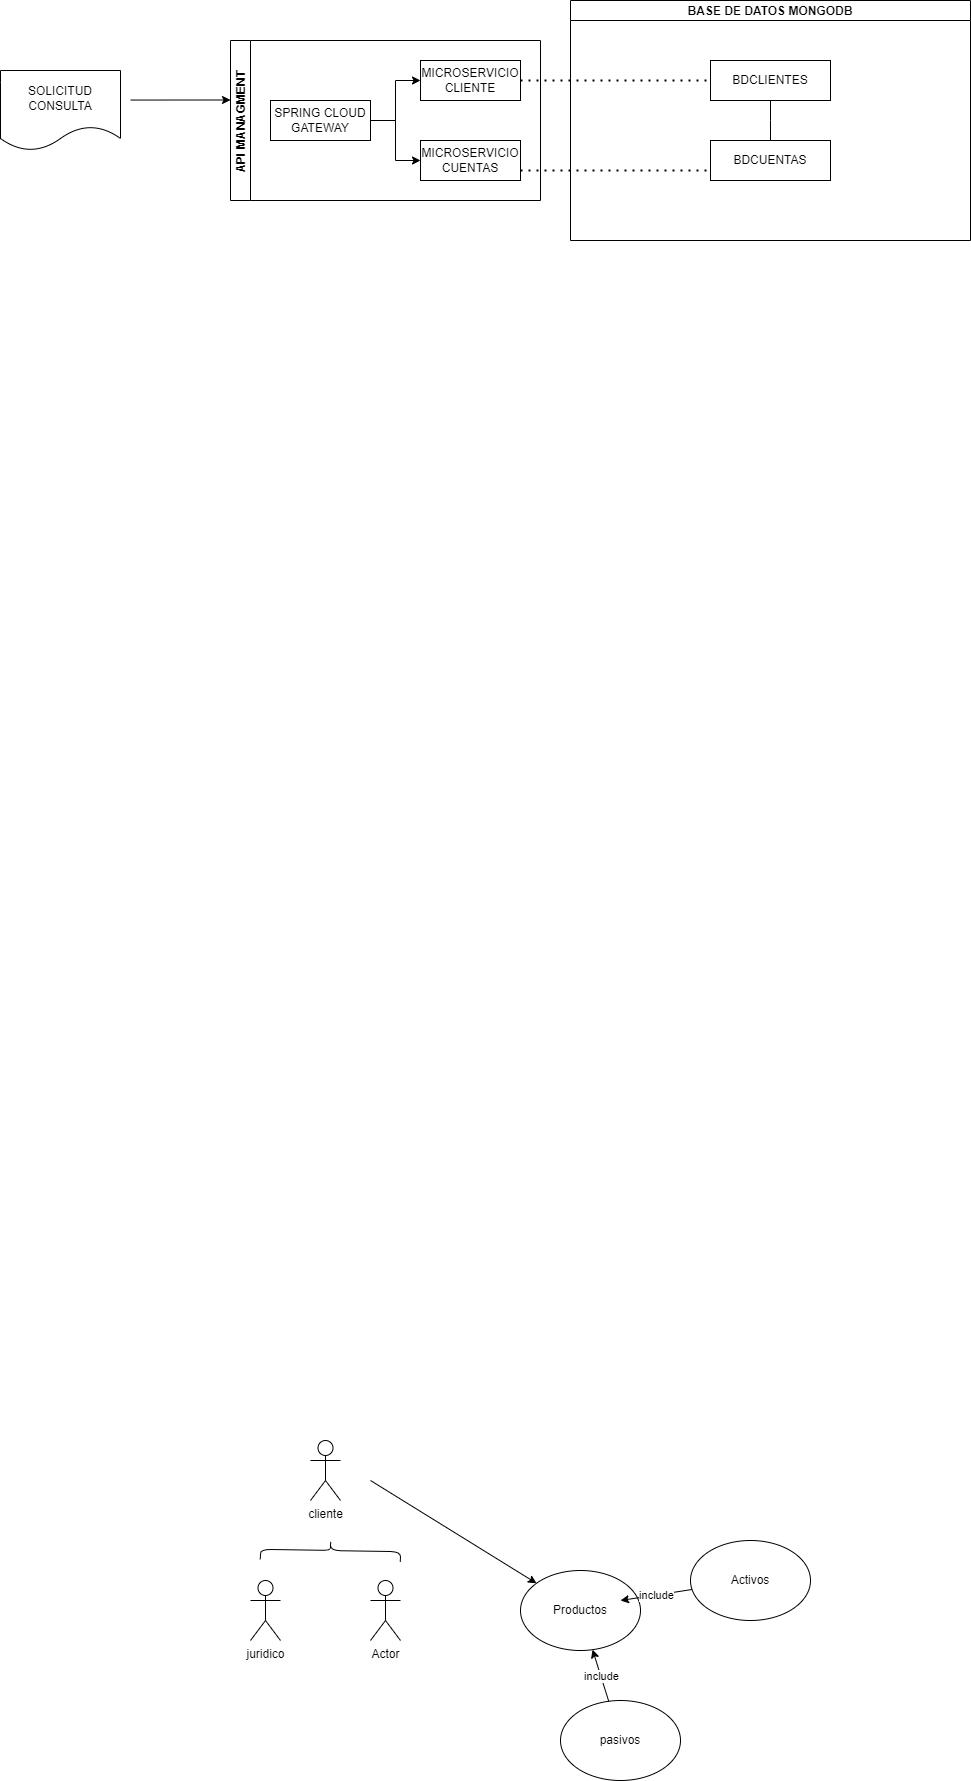

The diagram above was exported from draw.io. Its source (the exported page's mxGraphModel, read from the mxfile embedded in the PNG):
<mxGraphModel dx="1633" dy="2860" grid="1" gridSize="10" guides="1" tooltips="1" connect="1" arrows="1" fold="1" page="1" pageScale="1" pageWidth="827" pageHeight="1169" math="0" shadow="0">
  <root>
    <mxCell id="0" />
    <mxCell id="1" parent="0" />
    <mxCell id="sNIGBvJwdxcdRRJLOAxd-1" value="Actor" style="shape=umlActor;verticalLabelPosition=bottom;verticalAlign=top;html=1;outlineConnect=0;" parent="1" vertex="1">
      <mxGeometry x="90" y="130" width="30" height="60" as="geometry" />
    </mxCell>
    <mxCell id="sNIGBvJwdxcdRRJLOAxd-2" value="" style="endArrow=classic;html=1;rounded=0;" parent="1" target="sNIGBvJwdxcdRRJLOAxd-3" edge="1">
      <mxGeometry width="50" height="50" relative="1" as="geometry">
        <mxPoint x="90" y="30" as="sourcePoint" />
        <mxPoint x="190" y="20" as="targetPoint" />
      </mxGeometry>
    </mxCell>
    <mxCell id="sNIGBvJwdxcdRRJLOAxd-3" value="Productos&lt;br&gt;" style="ellipse;whiteSpace=wrap;html=1;" parent="1" vertex="1">
      <mxGeometry x="240" y="120" width="120" height="80" as="geometry" />
    </mxCell>
    <mxCell id="p2vbaPaQiGp16ofGnJLG-1" value="pasivos" style="ellipse;whiteSpace=wrap;html=1;" parent="1" vertex="1">
      <mxGeometry x="280" y="250" width="120" height="80" as="geometry" />
    </mxCell>
    <mxCell id="p2vbaPaQiGp16ofGnJLG-2" value="Activos&lt;br&gt;" style="ellipse;whiteSpace=wrap;html=1;" parent="1" vertex="1">
      <mxGeometry x="410" y="90" width="120" height="80" as="geometry" />
    </mxCell>
    <mxCell id="p2vbaPaQiGp16ofGnJLG-6" value="juridico" style="shape=umlActor;verticalLabelPosition=bottom;verticalAlign=top;html=1;outlineConnect=0;" parent="1" vertex="1">
      <mxGeometry x="-30" y="130" width="30" height="60" as="geometry" />
    </mxCell>
    <mxCell id="p2vbaPaQiGp16ofGnJLG-9" value="cliente" style="shape=umlActor;verticalLabelPosition=bottom;verticalAlign=top;html=1;outlineConnect=0;" parent="1" vertex="1">
      <mxGeometry x="30" y="-10" width="30" height="60" as="geometry" />
    </mxCell>
    <mxCell id="p2vbaPaQiGp16ofGnJLG-10" value="" style="shape=curlyBracket;whiteSpace=wrap;html=1;rounded=1;rotation=91;" parent="1" vertex="1">
      <mxGeometry x="40" y="30" width="20" height="140" as="geometry" />
    </mxCell>
    <mxCell id="p2vbaPaQiGp16ofGnJLG-11" value="" style="endArrow=classic;html=1;rounded=0;" parent="1" source="p2vbaPaQiGp16ofGnJLG-2" edge="1">
      <mxGeometry relative="1" as="geometry">
        <mxPoint x="400" y="30" as="sourcePoint" />
        <mxPoint x="340" y="150" as="targetPoint" />
      </mxGeometry>
    </mxCell>
    <mxCell id="p2vbaPaQiGp16ofGnJLG-12" value="include" style="edgeLabel;resizable=0;html=1;align=center;verticalAlign=middle;" parent="p2vbaPaQiGp16ofGnJLG-11" connectable="0" vertex="1">
      <mxGeometry relative="1" as="geometry" />
    </mxCell>
    <mxCell id="p2vbaPaQiGp16ofGnJLG-13" value="" style="endArrow=classic;html=1;rounded=0;" parent="1" source="p2vbaPaQiGp16ofGnJLG-1" target="sNIGBvJwdxcdRRJLOAxd-3" edge="1">
      <mxGeometry relative="1" as="geometry">
        <mxPoint x="270" y="230" as="sourcePoint" />
        <mxPoint x="370" y="230" as="targetPoint" />
      </mxGeometry>
    </mxCell>
    <mxCell id="p2vbaPaQiGp16ofGnJLG-14" value="include" style="edgeLabel;resizable=0;html=1;align=center;verticalAlign=middle;" parent="p2vbaPaQiGp16ofGnJLG-13" connectable="0" vertex="1">
      <mxGeometry relative="1" as="geometry" />
    </mxCell>
    <mxCell id="p6rGEcYcimHqyhy0k7bk-1" value="API MANAGMENT" style="swimlane;startSize=20;horizontal=0;childLayout=treeLayout;horizontalTree=1;resizable=0;containerType=tree;" vertex="1" parent="1">
      <mxGeometry x="-50" y="-1410" width="310" height="160" as="geometry" />
    </mxCell>
    <mxCell id="p6rGEcYcimHqyhy0k7bk-2" value="SPRING CLOUD GATEWAY" style="whiteSpace=wrap;html=1;" vertex="1" parent="p6rGEcYcimHqyhy0k7bk-1">
      <mxGeometry x="40" y="60" width="100" height="40" as="geometry" />
    </mxCell>
    <mxCell id="p6rGEcYcimHqyhy0k7bk-3" value="MICROSERVICIO CLIENTE" style="whiteSpace=wrap;html=1;" vertex="1" parent="p6rGEcYcimHqyhy0k7bk-1">
      <mxGeometry x="190" y="20" width="100" height="40" as="geometry" />
    </mxCell>
    <mxCell id="p6rGEcYcimHqyhy0k7bk-4" value="" style="edgeStyle=elbowEdgeStyle;elbow=horizontal;html=1;rounded=0;" edge="1" parent="p6rGEcYcimHqyhy0k7bk-1" source="p6rGEcYcimHqyhy0k7bk-2" target="p6rGEcYcimHqyhy0k7bk-3">
      <mxGeometry relative="1" as="geometry" />
    </mxCell>
    <mxCell id="p6rGEcYcimHqyhy0k7bk-5" value="MICROSERVICIO CUENTAS" style="whiteSpace=wrap;html=1;" vertex="1" parent="p6rGEcYcimHqyhy0k7bk-1">
      <mxGeometry x="190" y="100" width="100" height="40" as="geometry" />
    </mxCell>
    <mxCell id="p6rGEcYcimHqyhy0k7bk-6" value="" style="edgeStyle=elbowEdgeStyle;elbow=horizontal;html=1;rounded=0;" edge="1" parent="p6rGEcYcimHqyhy0k7bk-1" source="p6rGEcYcimHqyhy0k7bk-2" target="p6rGEcYcimHqyhy0k7bk-5">
      <mxGeometry relative="1" as="geometry" />
    </mxCell>
    <mxCell id="p6rGEcYcimHqyhy0k7bk-14" value="" style="endArrow=none;dashed=1;html=1;dashPattern=1 3;strokeWidth=2;rounded=0;entryX=0;entryY=0.75;entryDx=0;entryDy=0;" edge="1" parent="p6rGEcYcimHqyhy0k7bk-1" target="p6rGEcYcimHqyhy0k7bk-12">
      <mxGeometry width="50" height="50" relative="1" as="geometry">
        <mxPoint x="290" y="130" as="sourcePoint" />
        <mxPoint x="340" y="80" as="targetPoint" />
      </mxGeometry>
    </mxCell>
    <mxCell id="p6rGEcYcimHqyhy0k7bk-8" value="" style="endArrow=classic;html=1;rounded=0;exitX=0.75;exitY=0.463;exitDx=0;exitDy=0;exitPerimeter=0;" edge="1" parent="1">
      <mxGeometry width="50" height="50" relative="1" as="geometry">
        <mxPoint x="-150" y="-1350.46" as="sourcePoint" />
        <mxPoint x="-50" y="-1350.5" as="targetPoint" />
      </mxGeometry>
    </mxCell>
    <mxCell id="p6rGEcYcimHqyhy0k7bk-9" value="BASE DE DATOS MONGODB" style="swimlane;startSize=20;horizontal=1;containerType=tree;" vertex="1" parent="1">
      <mxGeometry x="290" y="-1450" width="400" height="240" as="geometry" />
    </mxCell>
    <mxCell id="p6rGEcYcimHqyhy0k7bk-10" value="" style="edgeStyle=elbowEdgeStyle;elbow=vertical;startArrow=none;endArrow=none;rounded=0;" edge="1" parent="p6rGEcYcimHqyhy0k7bk-9" source="p6rGEcYcimHqyhy0k7bk-11" target="p6rGEcYcimHqyhy0k7bk-12">
      <mxGeometry relative="1" as="geometry" />
    </mxCell>
    <mxCell id="p6rGEcYcimHqyhy0k7bk-11" value="BDCLIENTES" style="whiteSpace=wrap;html=1;treeFolding=1;treeMoving=1;newEdgeStyle={&quot;edgeStyle&quot;:&quot;elbowEdgeStyle&quot;,&quot;startArrow&quot;:&quot;none&quot;,&quot;endArrow&quot;:&quot;none&quot;};" vertex="1" parent="p6rGEcYcimHqyhy0k7bk-9">
      <mxGeometry x="140" y="60" width="120" height="40" as="geometry" />
    </mxCell>
    <mxCell id="p6rGEcYcimHqyhy0k7bk-12" value="BDCUENTAS" style="whiteSpace=wrap;html=1;treeFolding=1;treeMoving=1;newEdgeStyle={&quot;edgeStyle&quot;:&quot;elbowEdgeStyle&quot;,&quot;startArrow&quot;:&quot;none&quot;,&quot;endArrow&quot;:&quot;none&quot;};" vertex="1" parent="p6rGEcYcimHqyhy0k7bk-9">
      <mxGeometry x="140" y="140" width="120" height="40" as="geometry" />
    </mxCell>
    <mxCell id="p6rGEcYcimHqyhy0k7bk-13" value="" style="endArrow=none;dashed=1;html=1;dashPattern=1 3;strokeWidth=2;rounded=0;entryX=0;entryY=0.5;entryDx=0;entryDy=0;" edge="1" parent="1" source="p6rGEcYcimHqyhy0k7bk-3" target="p6rGEcYcimHqyhy0k7bk-11">
      <mxGeometry width="50" height="50" relative="1" as="geometry">
        <mxPoint x="300" y="-1330" as="sourcePoint" />
        <mxPoint x="350" y="-1380" as="targetPoint" />
      </mxGeometry>
    </mxCell>
    <mxCell id="p6rGEcYcimHqyhy0k7bk-15" value="SOLICITUD CONSULTA" style="shape=document;whiteSpace=wrap;html=1;boundedLbl=1;" vertex="1" parent="1">
      <mxGeometry x="-280" y="-1380" width="120" height="80" as="geometry" />
    </mxCell>
  </root>
</mxGraphModel>